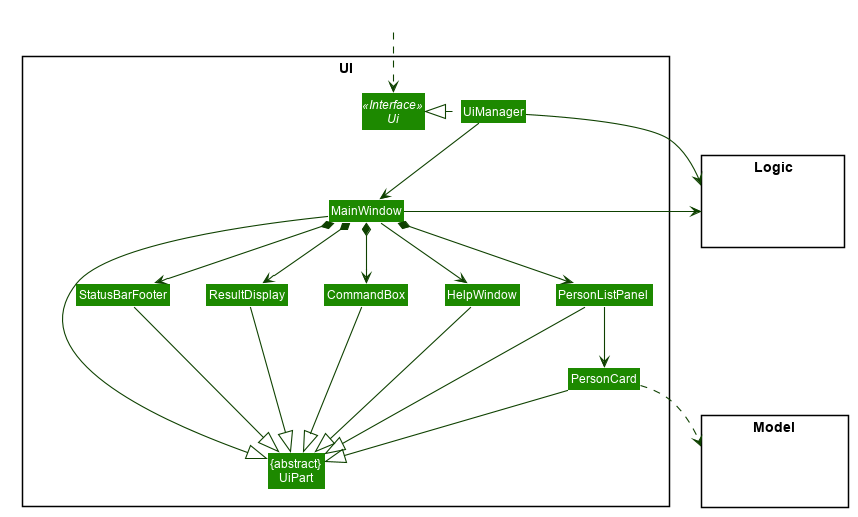

The diagram above was rendered by PlantUML. Its source (embedded in the PNG):
@startuml








skinparam BackgroundColor #FFFFFFF

skinparam Shadowing false

skinparam Class {
    FontColor #FFFFFF
    BorderThickness 1
    BorderColor #FFFFFF
    StereotypeFontColor #FFFFFF
    FontName Arial
}

skinparam Actor {
    BorderColor #000000
    Color #000000
    FontName Arial
}

skinparam Sequence {
    MessageAlign center
    BoxFontSize 15
    BoxPadding 0
    BoxFontColor #FFFFFF
    FontName Arial
}

skinparam Participant {
    FontColor #FFFFFFF
    Padding 20
}

skinparam MinClassWidth 50
skinparam ParticipantPadding 10
skinparam Shadowing false
skinparam DefaultTextAlignment center
skinparam packageStyle Rectangle

hide footbox
hide members
hide circle
skinparam arrowThickness 1.1
skinparam arrowColor #0E4100
skinparam classBackgroundColor #1D8900

package UI <<Rectangle>>{
Interface Ui <<Interface>>
Class "{abstract}\nUiPart" as UiPart
Class UiManager
Class MainWindow
Class HelpWindow
Class ResultDisplay
Class PersonListPanel
Class PersonCard
Class StatusBarFooter
Class CommandBox
}

package Model <<Rectangle>> {
Class HiddenModel #FFFFFF
}

package Logic <<Rectangle>> {
Class HiddenLogic #FFFFFF
}

Class HiddenOutside #FFFFFF
HiddenOutside ..> Ui

UiManager .left.|> Ui
UiManager -down-> MainWindow
MainWindow --> HelpWindow
MainWindow *-down-> CommandBox
MainWindow *-down-> ResultDisplay
MainWindow *-down-> PersonListPanel
MainWindow *-down-> StatusBarFooter

PersonListPanel -down-> PersonCard

MainWindow -left-|> UiPart

ResultDisplay --|> UiPart
CommandBox --|> UiPart
PersonListPanel --|> UiPart
PersonCard --|> UiPart
StatusBarFooter --|> UiPart
HelpWindow -down-|> UiPart

PersonCard ..> Model
UiManager -right-> Logic
MainWindow -left-> Logic

PersonListPanel -[hidden]left- HelpWindow
HelpWindow -[hidden]left- CommandBox
CommandBox -[hidden]left- ResultDisplay
ResultDisplay -[hidden]left- StatusBarFooter

MainWindow -[hidden]-|> UiPart
@enduml